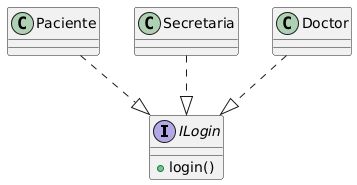

The diagram above was rendered by PlantUML. Its source (embedded in the PNG):
@startuml
interface ILogin {
  + login()
}
class Paciente
class Secretaria
class Doctor
Paciente ..|> ILogin
Secretaria ..|> ILogin
Doctor ..|> ILogin
@enduml